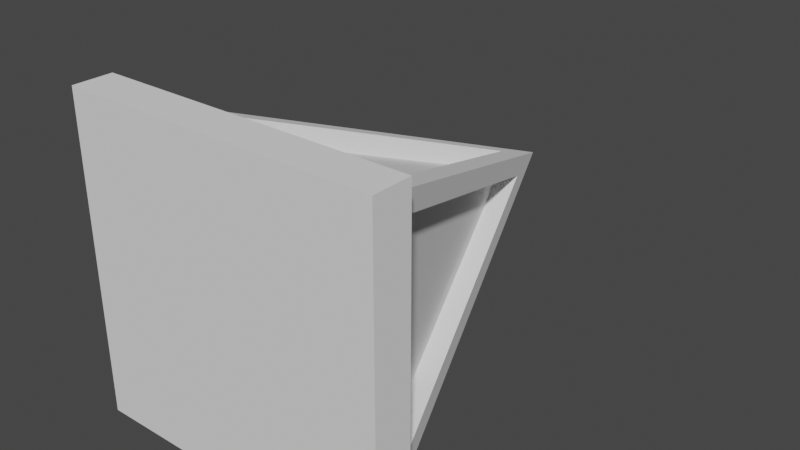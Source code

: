 # Source: Spike.blend  (saved by Blender 3.4.6; exported with 4.5.12 LTS)
import bpy
from mathutils import Matrix  # noqa: F401  (used for matrix-valued properties, if any)

bpy.ops.wm.read_factory_settings(use_empty=True)
scene = bpy.context.scene
scene.name = 'Scene'

# ---- collections
col_collection = bpy.data.collections.new('Collection'); scene.collection.children.link(col_collection)

# ---- world
world_world = bpy.data.worlds.new('World'); scene.world = world_world
world_world.use_nodes = True; world_world.node_tree.nodes.clear()
_N = world_world.node_tree.nodes; _L = world_world.node_tree.links
n0 = _N.new('ShaderNodeOutputWorld'); n0.name = 'World Output'; n0.location = (300, 300)
n1 = _N.new('ShaderNodeBackground'); n1.name = 'Background'; n1.location = (10, 300)
n1.inputs[0].default_value = (0.05088, 0.05088, 0.05088, 1.0)
_L.new(n1.outputs[0], n0.inputs[0])
n0.is_active_output = True
world_world.color = (0.05088, 0.05088, 0.05088)
world_world.use_sun_shadow = False
world_world.sun_shadow_jitter_overblur = 0.0

# ---- meshes
me_cube = bpy.data.meshes.new('Cube')
me_cube.from_pydata([(0.7071, 0.2034, 0.7071), (-0.7071, 0.2034, 0.7071), (-0.7071, 0.2034, -0.7071), (0.7071, 0.2034, -0.7071), (-3.825e-07, 2.203, -4.371e-08), (0.5684, 0.2977, 0.6738), (-2.807e-07, 1.905, 0.1054), (-0.5684, 0.2977, 0.6738), (-0.6738, 0.2977, 0.5684), (-0.1054, 1.905, -2.607e-08), (-0.6738, 0.2977, -0.5684), (-0.5684, 0.2977, -0.6738), (-2.899e-07, 1.905, -0.1054), (0.5684, 0.2977, -0.6738), (0.6738, 0.2977, -0.5684), (0.1054, 1.905, -3.529e-08), (0.6738, 0.2977, 0.5684), (-2.719e-07, 1.872, -0.01113), (-0.5684, 0.2644, -0.5795), (0.5684, 0.2644, -0.5795), (0.01113, 1.872, -2.663e-08), (0.5795, 0.2644, -0.5684), (0.5795, 0.2644, 0.5684), (-0.01113, 1.872, -3.181e-08), (-0.5795, 0.2644, 0.5684), (-0.5795, 0.2644, -0.5684), (0.5684, 0.2644, 0.5795), (-2.77e-07, 1.872, 0.01113), (-0.5684, 0.2644, 0.5795)], [], [(6, 7, 28, 27), (9, 10, 25, 23), (0, 1, 2, 3), (12, 13, 19, 17), (15, 16, 22, 20), (0, 4, 6, 5), (4, 1, 7, 6), (1, 0, 5, 7), (1, 4, 9, 8), (4, 2, 10, 9), (2, 1, 8, 10), (2, 4, 12, 11), (4, 3, 13, 12), (3, 2, 11, 13), (3, 4, 15, 14), (4, 0, 16, 15), (0, 3, 14, 16), (13, 11, 18, 19), (11, 12, 17, 18), (16, 14, 21, 22), (14, 15, 20, 21), (10, 8, 24, 25), (8, 9, 23, 24), (7, 5, 26, 28), (5, 6, 27, 26)])
_uv = me_cube.uv_layers.new(name='UVMap')
_uv.uv.foreach_set('vector', [0.2679, 0.2679, 0.4608, 0.2679, 0.4608, 0.2679, 0.2679, 0.2679, 0.2679, 0.2321, 0.2679, 0.0392, 0.2679, 0.0392, 0.2679, 0.2321, 0.75, 0.49, 0.99, 0.25, 0.75, 0.01, 0.51, 0.25, 0.2321, 0.2321, 0.0392, 0.2321, 0.0392, 0.2321, 0.2321, 0.2321, 0.2321, 0.2679, 0.2321, 0.4608, 0.2321, 0.4608, 0.2321, 0.2679, 0.25, 0.49, 0.25, 0.25, 0.2679, 0.2679, 0.2679, 0.4608, 0.25, 0.25, 0.49, 0.25, 0.4608, 0.2679, 0.2679, 0.2679, 0.49, 0.25, 0.25, 0.49, 0.2679, 0.4608, 0.4608, 0.2679, 0.49, 0.25, 0.25, 0.25, 0.2679, 0.2321, 0.4608, 0.2321, 0.25, 0.25, 0.25, 0.01, 0.2679, 0.0392, 0.2679, 0.2321, 0.25, 0.01, 0.49, 0.25, 0.4608, 0.2321, 0.2679, 0.0392, 0.25, 0.01, 0.25, 0.25, 0.2321, 0.2321, 0.2321, 0.0392, 0.25, 0.25, 0.01, 0.25, 0.0392, 0.2321, 0.2321, 0.2321, 0.01, 0.25, 0.25, 0.01, 0.2321, 0.0392, 0.0392, 0.2321, 0.01, 0.25, 0.25, 0.25, 0.2321, 0.2679, 0.0392, 0.2679, 0.25, 0.25, 0.25, 0.49, 0.2321, 0.4608, 0.2321, 0.2679, 0.25, 0.49, 0.01, 0.25, 0.0392, 0.2679, 0.2321, 0.4608, 0.0392, 0.2321, 0.2321, 0.0392, 0.2321, 0.0392, 0.0392, 0.2321, 0.2321, 0.0392, 0.2321, 0.2321, 0.2321, 0.2321, 0.2321, 0.0392, 0.2321, 0.4608, 0.0392, 0.2679, 0.0392, 0.2679, 0.2321, 0.4608, 0.0392, 0.2679, 0.2321, 0.2679, 0.2321, 0.2679, 0.0392, 0.2679, 0.2679, 0.0392, 0.4608, 0.2321, 0.4608, 0.2321, 0.2679, 0.0392, 0.4608, 0.2321, 0.2679, 0.2321, 0.2679, 0.2321, 0.4608, 0.2321, 0.4608, 0.2679, 0.2679, 0.4608, 0.2679, 0.4608, 0.4608, 0.2679, 0.2679, 0.4608, 0.2679, 0.2679, 0.2679, 0.2679, 0.2679, 0.4608])
me_cube.use_mirror_vertex_groups = False
me_cube.update()
me_cube_001 = bpy.data.meshes.new('Cube.001')
me_cube_001.from_pydata([(-2.719e-07, 1.872, -0.01113), (-0.5684, 0.2644, -0.5795), (0.5684, 0.2644, -0.5795), (0.01113, 1.872, -2.663e-08), (0.5795, 0.2644, -0.5684), (0.5795, 0.2644, 0.5684), (-0.01113, 1.872, -3.181e-08), (-0.5795, 0.2644, 0.5684), (-0.5795, 0.2644, -0.5684), (0.5684, 0.2644, 0.5795), (-2.77e-07, 1.872, 0.01113), (-0.5684, 0.2644, 0.5795)], [], [(1, 0, 2), (4, 3, 5), (7, 6, 8), (9, 10, 11)])
_uv = me_cube_001.uv_layers.new(name='UVMap')
_uv.uv.foreach_set('vector', [0.2321, 0.0392, 0.2321, 0.2321, 0.0392, 0.2321, 0.0392, 0.2679, 0.2321, 0.2679, 0.2321, 0.4608, 0.4608, 0.2321, 0.2679, 0.2321, 0.2679, 0.0392, 0.2679, 0.4608, 0.2679, 0.2679, 0.4608, 0.2679])
me_cube_001.use_mirror_vertex_groups = False
me_cube_001.update()
me_cube_002 = bpy.data.meshes.new('Cube.002')
me_cube_002.from_pydata([(0.8, 0.006825, -0.8), (0.8, 0.2068, -0.8), (0.8, 0.006825, 0.8), (0.8, 0.2068, 0.8), (-0.8, 0.006825, -0.8), (-0.8, 0.2068, -0.8), (-0.8, 0.006825, 0.8), (-0.8, 0.2068, 0.8), (-0.7, 0.2068, 0.7), (0.7, 0.2068, 0.7), (0.7, 0.2068, -0.7), (-0.7, 0.2068, -0.7), (0.7, 0.1068, 0.7), (-0.7, 0.1068, 0.7), (-0.7, 0.1068, -0.7), (0.7, 0.1068, -0.7)], [], [(0, 1, 3, 2), (2, 3, 7, 6), (6, 7, 5, 4), (4, 5, 1, 0), (2, 6, 4, 0), (10, 11, 14, 15), (7, 3, 9, 8), (3, 1, 10, 9), (1, 5, 11, 10), (5, 7, 8, 11), (11, 8, 13, 14), (9, 10, 15, 12), (8, 9, 12, 13)])
_uv = me_cube_002.uv_layers.new(name='UVMap')
_uv.uv.foreach_set('vector', [0.375, 0.0, 0.625, 0.0, 0.625, 0.25, 0.375, 0.25, 0.375, 0.25, 0.625, 0.25, 0.625, 0.5, 0.375, 0.5, 0.375, 0.5, 0.625, 0.5, 0.625, 0.75, 0.375, 0.75, 0.375, 0.75, 0.625, 0.75, 0.625, 1.0, 0.375, 1.0, 0.125, 0.5, 0.375, 0.5, 0.375, 0.75, 0.125, 0.75, 0.8594, 0.7344, 0.6406, 0.7344, 0.6406, 0.7344, 0.8594, 0.7344, 0.625, 0.5, 0.875, 0.5, 0.8594, 0.5156, 0.6406, 0.5156, 0.875, 0.5, 0.875, 0.75, 0.8594, 0.7344, 0.8594, 0.5156, 0.875, 0.75, 0.625, 0.75, 0.6406, 0.7344, 0.8594, 0.7344, 0.625, 0.75, 0.625, 0.5, 0.6406, 0.5156, 0.6406, 0.7344, 0.6406, 0.7344, 0.6406, 0.5156, 0.6406, 0.5156, 0.6406, 0.7344, 0.8594, 0.5156, 0.8594, 0.7344, 0.8594, 0.7344, 0.8594, 0.5156, 0.6406, 0.5156, 0.8594, 0.5156, 0.8594, 0.5156, 0.6406, 0.5156])
me_cube_002.update()
me_cube_003 = bpy.data.meshes.new('Cube.003')
me_cube_003.from_pydata([(0.7, 0.1068, 0.7), (-0.7, 0.1068, 0.7), (-0.7, 0.1068, -0.7), (0.7, 0.1068, -0.7)], [], [(1, 0, 3, 2)])
_uv = me_cube_003.uv_layers.new(name='UVMap')
_uv.uv.foreach_set('vector', [0.6406, 0.5156, 0.8594, 0.5156, 0.8594, 0.7344, 0.6406, 0.7344])
me_cube_003.update()

# ---- objects
ob_outline = bpy.data.objects.new('Outline', me_cube)
ob_spikefill = bpy.data.objects.new('SpikeFill', me_cube_001)
ob_spikebase = bpy.data.objects.new('SpikeBase', me_cube_002)
ob_cover = bpy.data.objects.new('Cover', me_cube_003)

# ---- transforms, parenting, visibility, modifiers, constraints
ob_outline.location = (0.0, 0.0, 0.0)
ob_outline.lock_rotations_4d = False
ob_outline.empty_display_type = 'ARROWS'
ob_outline.lineart.crease_threshold = 0.0
ob_spikefill.location = (0.0, 0.0, 0.0)
ob_spikefill.lock_rotations_4d = False
ob_spikefill.empty_display_type = 'ARROWS'
ob_spikefill.lineart.crease_threshold = 0.0
ob_spikebase.location = (0.0, 0.0, 0.0)
ob_cover.location = (0.0, 0.0, 0.0)

# ---- collection membership
col_collection.objects.link(ob_outline)
col_collection.objects.link(ob_spikefill)
col_collection.objects.link(ob_spikebase)
col_collection.objects.link(ob_cover)

# ---- scene / render settings (as saved in the file)
scene.frame_start = 1; scene.frame_end = 250; scene.frame_set(1)
scene.render.engine = 'BLENDER_EEVEE_NEXT'
scene.cycles.sampling_pattern = 'TABULATED_SOBOL'
scene.cycles.use_light_tree = False
scene.view_settings.view_transform = 'Filmic'
bpy.context.view_layer.update()

# ---- added for rendering (the .blend has no active camera and no usable light): camera, sun
cam_auto = bpy.data.cameras.new('AutoCamera')
cam_auto.lens = 50.0
cam_auto.sensor_width = 36.0
cam_auto.clip_end = 1000.0
ob_auto_camera = bpy.data.objects.new('AutoCamera', cam_auto)
scene.collection.objects.link(ob_auto_camera)
ob_auto_camera.location = (2.91777, -2.3962, 2.33422)
ob_auto_camera.rotation_euler = (1.09748, -7.21219e-08, 0.694738)
scene.camera = ob_auto_camera
light_auto_sun = bpy.data.lights.new('AutoSun', 'SUN')
light_auto_sun.energy = 3.0
light_auto_sun.angle = 0.0523599
ob_auto_sun = bpy.data.objects.new('AutoSun', light_auto_sun)
scene.collection.objects.link(ob_auto_sun)
ob_auto_sun.rotation_euler = (0.872665, 0.174533, 0.523599)
bpy.context.view_layer.update()
